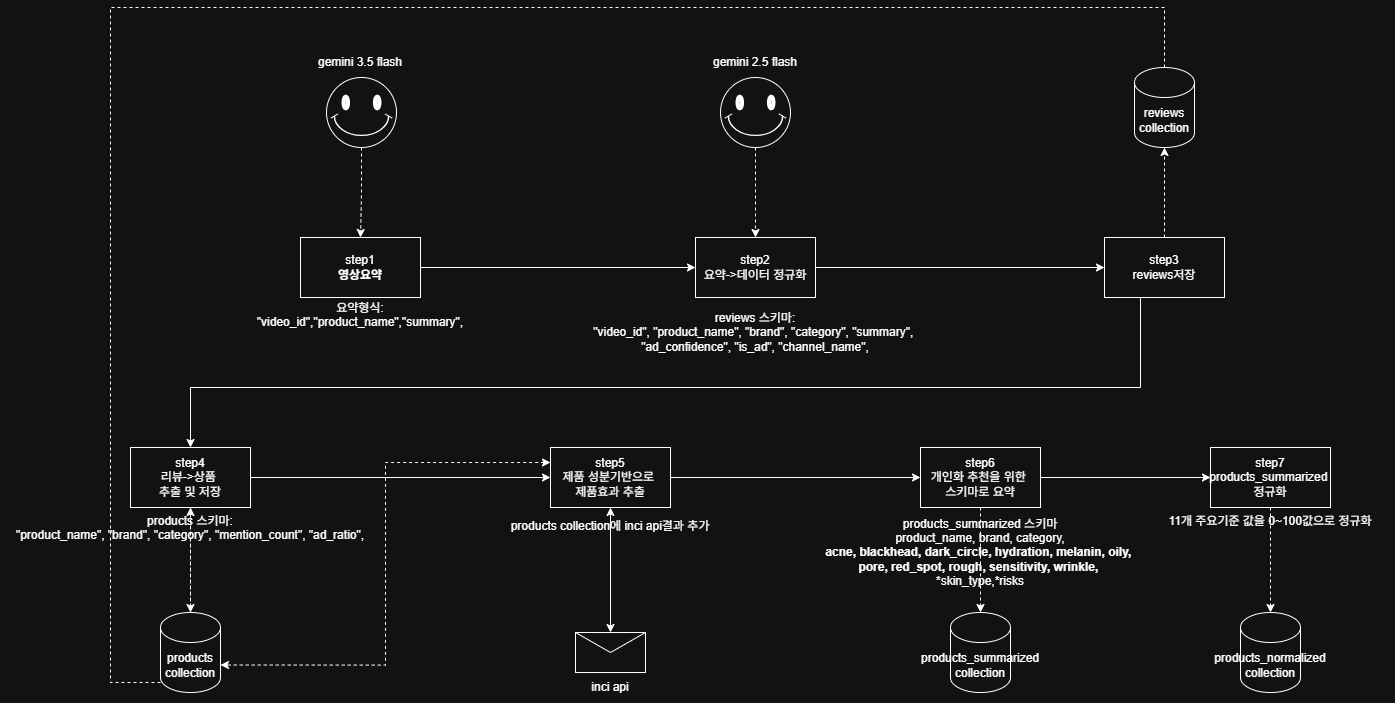

The diagram above was exported from draw.io. Its source (the exported page's mxGraphModel, read from the mxfile embedded in the PNG):
<mxGraphModel dx="2787" dy="2295" grid="1" gridSize="10" guides="1" tooltips="1" connect="1" arrows="1" fold="1" page="1" pageScale="1" pageWidth="827" pageHeight="1169" math="0" shadow="0">
  <root>
    <mxCell id="0" />
    <mxCell id="1" parent="0" />
    <mxCell id="aU1rfZ2nTdrBCb2uU99j-5" edge="1" parent="1" source="aU1rfZ2nTdrBCb2uU99j-1" style="edgeStyle=orthogonalEdgeStyle;rounded=0;orthogonalLoop=1;jettySize=auto;html=1;" target="aU1rfZ2nTdrBCb2uU99j-4" value="">
      <mxGeometry relative="1" as="geometry" />
    </mxCell>
    <mxCell id="aU1rfZ2nTdrBCb2uU99j-1" parent="1" style="rounded=0;whiteSpace=wrap;html=1;" value="step1&lt;div&gt;&lt;b&gt;영상요약&lt;/b&gt;&lt;/div&gt;" vertex="1">
      <mxGeometry height="60" width="120" x="-510" y="150" as="geometry" />
    </mxCell>
    <mxCell id="aU1rfZ2nTdrBCb2uU99j-7" edge="1" parent="1" source="aU1rfZ2nTdrBCb2uU99j-4" style="edgeStyle=orthogonalEdgeStyle;rounded=0;orthogonalLoop=1;jettySize=auto;html=1;" target="aU1rfZ2nTdrBCb2uU99j-6" value="">
      <mxGeometry relative="1" as="geometry" />
    </mxCell>
    <mxCell id="aU1rfZ2nTdrBCb2uU99j-4" parent="1" style="rounded=0;whiteSpace=wrap;html=1;" value="step2&lt;div&gt;요약-&amp;gt;데이터 정규화&lt;/div&gt;" vertex="1">
      <mxGeometry height="60" width="120" x="-115" y="150" as="geometry" />
    </mxCell>
    <mxCell id="tluLYVYlXm-ZfvnAFhn0-25" edge="1" parent="1" source="aU1rfZ2nTdrBCb2uU99j-6" style="edgeStyle=orthogonalEdgeStyle;rounded=0;orthogonalLoop=1;jettySize=auto;html=1;" target="aU1rfZ2nTdrBCb2uU99j-13" value="">
      <mxGeometry relative="1" as="geometry">
        <Array as="points">
          <mxPoint x="330" y="300" />
          <mxPoint x="-620" y="300" />
        </Array>
      </mxGeometry>
    </mxCell>
    <mxCell id="3ySznPdWjAizuELVtHuw-20" edge="1" parent="1" source="aU1rfZ2nTdrBCb2uU99j-6" style="edgeStyle=orthogonalEdgeStyle;rounded=0;orthogonalLoop=1;jettySize=auto;html=1;dashed=1;" target="tluLYVYlXm-ZfvnAFhn0-8" value="">
      <mxGeometry relative="1" as="geometry" />
    </mxCell>
    <mxCell id="aU1rfZ2nTdrBCb2uU99j-6" parent="1" style="rounded=0;whiteSpace=wrap;html=1;" value="step3&lt;div&gt;reviews저장&lt;/div&gt;" vertex="1">
      <mxGeometry height="60" width="120" x="294" y="150" as="geometry" />
    </mxCell>
    <mxCell id="aU1rfZ2nTdrBCb2uU99j-9" parent="1" style="text;html=1;whiteSpace=wrap;strokeColor=none;fillColor=none;align=center;verticalAlign=middle;rounded=0;" value="reviews 스키마:&lt;div&gt;&quot;video_id&quot;, &quot;product_name&quot;, &quot;brand&quot;, &quot;category&quot;, &quot;summary&quot;,&amp;nbsp;&lt;/div&gt;&lt;div&gt;&quot;ad_confidence&quot;, &quot;is_ad&quot;, &quot;channel_name&quot;,&lt;/div&gt;" vertex="1">
      <mxGeometry height="70" width="370" x="-240" y="210" as="geometry" />
    </mxCell>
    <mxCell id="3ySznPdWjAizuELVtHuw-2" edge="1" parent="1" source="aU1rfZ2nTdrBCb2uU99j-13" style="edgeStyle=orthogonalEdgeStyle;rounded=0;orthogonalLoop=1;jettySize=auto;html=1;dashed=1;" target="3ySznPdWjAizuELVtHuw-1" value="">
      <mxGeometry relative="1" as="geometry" />
    </mxCell>
    <mxCell id="3ySznPdWjAizuELVtHuw-5" edge="1" parent="1" source="aU1rfZ2nTdrBCb2uU99j-13" style="edgeStyle=orthogonalEdgeStyle;rounded=0;orthogonalLoop=1;jettySize=auto;html=1;entryX=0;entryY=0.5;entryDx=0;entryDy=0;" target="aU1rfZ2nTdrBCb2uU99j-17" value="">
      <mxGeometry relative="1" as="geometry" />
    </mxCell>
    <mxCell id="aU1rfZ2nTdrBCb2uU99j-13" parent="1" style="rounded=0;whiteSpace=wrap;html=1;" value="step4&lt;div&gt;리뷰-&amp;gt;상품&amp;nbsp;&lt;/div&gt;&lt;div&gt;추출 및 저장&lt;/div&gt;" vertex="1">
      <mxGeometry height="60" width="120" x="-680" y="360" as="geometry" />
    </mxCell>
    <mxCell id="tluLYVYlXm-ZfvnAFhn0-2" edge="1" parent="1" source="aU1rfZ2nTdrBCb2uU99j-17" style="edgeStyle=orthogonalEdgeStyle;rounded=0;orthogonalLoop=1;jettySize=auto;html=1;" target="tluLYVYlXm-ZfvnAFhn0-1" value="">
      <mxGeometry relative="1" as="geometry" />
    </mxCell>
    <mxCell id="aU1rfZ2nTdrBCb2uU99j-17" parent="1" style="rounded=0;whiteSpace=wrap;html=1;" value="step5&lt;div&gt;제품 성분기반으로&amp;nbsp;&lt;/div&gt;&lt;div&gt;제품효과 추출&lt;/div&gt;" vertex="1">
      <mxGeometry height="60" width="120" x="-260" y="360" as="geometry" />
    </mxCell>
    <mxCell id="tluLYVYlXm-ZfvnAFhn0-42" edge="1" parent="1" source="tluLYVYlXm-ZfvnAFhn0-1" style="edgeStyle=orthogonalEdgeStyle;rounded=0;orthogonalLoop=1;jettySize=auto;html=1;dashed=1;" target="tluLYVYlXm-ZfvnAFhn0-40" value="">
      <mxGeometry relative="1" as="geometry" />
    </mxCell>
    <mxCell id="3ySznPdWjAizuELVtHuw-12" edge="1" parent="1" source="tluLYVYlXm-ZfvnAFhn0-1" style="edgeStyle=orthogonalEdgeStyle;rounded=0;orthogonalLoop=1;jettySize=auto;html=1;" target="3ySznPdWjAizuELVtHuw-10" value="">
      <mxGeometry relative="1" as="geometry" />
    </mxCell>
    <mxCell id="tluLYVYlXm-ZfvnAFhn0-1" parent="1" style="whiteSpace=wrap;html=1;rounded=0;" value="step6&lt;div&gt;개인화 추천을 위한&amp;nbsp;&lt;/div&gt;&lt;div&gt;스키마로 요약&lt;/div&gt;" vertex="1">
      <mxGeometry height="60" width="120" x="110" y="360" as="geometry" />
    </mxCell>
    <mxCell id="tluLYVYlXm-ZfvnAFhn0-7" parent="1" style="text;html=1;whiteSpace=wrap;strokeColor=none;fillColor=none;align=center;verticalAlign=middle;rounded=0;" value="요약형식:&lt;div&gt;&quot;video_id&quot;,&quot;product_name&quot;,&quot;summary&quot;,&lt;/div&gt;&lt;div&gt;&lt;br&gt;&lt;/div&gt;" vertex="1">
      <mxGeometry height="50" width="230" x="-565" y="210" as="geometry" />
    </mxCell>
    <mxCell id="tluLYVYlXm-ZfvnAFhn0-26" edge="1" parent="1" source="tluLYVYlXm-ZfvnAFhn0-8" style="rounded=0;orthogonalLoop=1;jettySize=auto;html=1;dashed=1;edgeStyle=orthogonalEdgeStyle;exitX=0.5;exitY=0;exitDx=0;exitDy=0;exitPerimeter=0;" target="aU1rfZ2nTdrBCb2uU99j-13" value="">
      <mxGeometry relative="1" as="geometry">
        <Array as="points">
          <mxPoint x="354" y="-80" />
          <mxPoint x="-700" y="-80" />
          <mxPoint x="-700" y="595" />
        </Array>
      </mxGeometry>
    </mxCell>
    <mxCell id="tluLYVYlXm-ZfvnAFhn0-8" parent="1" style="shape=cylinder3;whiteSpace=wrap;html=1;boundedLbl=1;backgroundOutline=1;size=15;" value="reviews&lt;div&gt;collection&lt;/div&gt;" vertex="1">
      <mxGeometry height="80" width="60" x="324" y="-20" as="geometry" />
    </mxCell>
    <mxCell id="tluLYVYlXm-ZfvnAFhn0-15" edge="1" parent="1" source="tluLYVYlXm-ZfvnAFhn0-13" style="edgeStyle=orthogonalEdgeStyle;rounded=0;orthogonalLoop=1;jettySize=auto;html=1;dashed=1;" target="aU1rfZ2nTdrBCb2uU99j-1" value="">
      <mxGeometry relative="1" as="geometry" />
    </mxCell>
    <mxCell id="tluLYVYlXm-ZfvnAFhn0-13" parent="1" style="verticalLabelPosition=bottom;verticalAlign=top;html=1;shape=mxgraph.basic.smiley" value="" vertex="1">
      <mxGeometry height="70" width="70" x="-484" y="-10" as="geometry" />
    </mxCell>
    <mxCell id="tluLYVYlXm-ZfvnAFhn0-14" parent="1" style="text;html=1;whiteSpace=wrap;strokeColor=none;fillColor=none;align=center;verticalAlign=middle;rounded=0;" value="gemini 3.5 flash" vertex="1">
      <mxGeometry height="30" width="120" x="-510" y="-40" as="geometry" />
    </mxCell>
    <mxCell id="tluLYVYlXm-ZfvnAFhn0-17" parent="1" style="text;html=1;whiteSpace=wrap;strokeColor=none;fillColor=none;align=center;verticalAlign=middle;rounded=0;" value="gemini 2.5 flash" vertex="1">
      <mxGeometry height="30" width="120" x="-115" y="-40" as="geometry" />
    </mxCell>
    <mxCell id="tluLYVYlXm-ZfvnAFhn0-24" edge="1" parent="1" source="tluLYVYlXm-ZfvnAFhn0-23" style="edgeStyle=orthogonalEdgeStyle;rounded=0;orthogonalLoop=1;jettySize=auto;html=1;dashed=1;" target="aU1rfZ2nTdrBCb2uU99j-4" value="">
      <mxGeometry relative="1" as="geometry" />
    </mxCell>
    <mxCell id="tluLYVYlXm-ZfvnAFhn0-23" parent="1" style="verticalLabelPosition=bottom;verticalAlign=top;html=1;shape=mxgraph.basic.smiley" value="" vertex="1">
      <mxGeometry height="70" width="70" x="-90" y="-10" as="geometry" />
    </mxCell>
    <mxCell id="tluLYVYlXm-ZfvnAFhn0-27" parent="1" style="text;whiteSpace=wrap;align=center;" value="products 스키마:&#10;&quot;product_name&quot;, &quot;brand&quot;, &quot;category&quot;, &quot;mention_count&quot;, &quot;ad_ratio&quot;," vertex="1">
      <mxGeometry height="40" width="380" x="-810" y="420" as="geometry" />
    </mxCell>
    <mxCell id="tluLYVYlXm-ZfvnAFhn0-37" edge="1" parent="1" source="tluLYVYlXm-ZfvnAFhn0-32" style="edgeStyle=orthogonalEdgeStyle;rounded=0;orthogonalLoop=1;jettySize=auto;html=1;startArrow=classic;startFill=1;" target="aU1rfZ2nTdrBCb2uU99j-17" value="">
      <mxGeometry relative="1" as="geometry" />
    </mxCell>
    <mxCell id="tluLYVYlXm-ZfvnAFhn0-32" parent="1" style="shape=message;html=1;html=1;outlineConnect=0;labelPosition=center;verticalLabelPosition=bottom;align=center;verticalAlign=top;" value="" vertex="1">
      <mxGeometry height="40" width="70" x="-235" y="545" as="geometry" />
    </mxCell>
    <mxCell id="tluLYVYlXm-ZfvnAFhn0-38" parent="1" style="text;whiteSpace=wrap;align=center;" value="products collection에 inci api결과 추가&#10;" vertex="1">
      <mxGeometry height="30" width="250" x="-325" y="425" as="geometry" />
    </mxCell>
    <mxCell id="tluLYVYlXm-ZfvnAFhn0-39" parent="1" style="text;html=1;whiteSpace=wrap;strokeColor=none;fillColor=none;align=center;verticalAlign=middle;rounded=0;" value="&lt;div&gt;products_summarized 스키마&lt;/div&gt;&lt;div&gt;&lt;div&gt;product_name, brand, category,&lt;/div&gt;&lt;div&gt;&lt;b&gt;acne, blackhead, dark_circle, hydration, melanin, oily,&amp;nbsp;&lt;/b&gt;&lt;/div&gt;&lt;div&gt;&lt;b&gt;pore, red_spot, rough, sensitivity, wrinkle,&amp;nbsp;&lt;/b&gt;&lt;/div&gt;&lt;div&gt;*skin_type,&lt;span style=&quot;background-color: transparent; color: light-dark(rgb(0, 0, 0), rgb(255, 255, 255));&quot;&gt;*risks&lt;/span&gt;&lt;/div&gt;&lt;/div&gt;" vertex="1">
      <mxGeometry height="90" width="390" x="-25" y="420" as="geometry" />
    </mxCell>
    <mxCell id="tluLYVYlXm-ZfvnAFhn0-40" parent="1" style="shape=cylinder3;whiteSpace=wrap;html=1;boundedLbl=1;backgroundOutline=1;size=15;" value="products_summarized&lt;br&gt;&lt;div&gt;collection&lt;/div&gt;" vertex="1">
      <mxGeometry height="80" width="60" x="140" y="525" as="geometry" />
    </mxCell>
    <mxCell id="3ySznPdWjAizuELVtHuw-1" parent="1" style="shape=cylinder3;whiteSpace=wrap;html=1;boundedLbl=1;backgroundOutline=1;size=15;" value="products&lt;br&gt;&lt;div&gt;collection&lt;/div&gt;" vertex="1">
      <mxGeometry height="80" width="60" x="-650" y="525" as="geometry" />
    </mxCell>
    <mxCell id="3ySznPdWjAizuELVtHuw-6" edge="1" parent="1" source="aU1rfZ2nTdrBCb2uU99j-17" style="edgeStyle=orthogonalEdgeStyle;rounded=0;orthogonalLoop=1;jettySize=auto;html=1;dashed=1;entryX=1;entryY=0;entryDx=0;entryDy=52.5;entryPerimeter=0;exitX=0;exitY=0.25;exitDx=0;exitDy=0;startArrow=classic;startFill=1;" target="3ySznPdWjAizuELVtHuw-1" value="">
      <mxGeometry relative="1" as="geometry">
        <mxPoint x="-450" y="345" as="sourcePoint" />
        <mxPoint x="-450" y="260" as="targetPoint" />
      </mxGeometry>
    </mxCell>
    <mxCell id="3ySznPdWjAizuELVtHuw-14" edge="1" parent="1" source="3ySznPdWjAizuELVtHuw-10" style="edgeStyle=orthogonalEdgeStyle;rounded=0;orthogonalLoop=1;jettySize=auto;html=1;dashed=1;" target="3ySznPdWjAizuELVtHuw-13" value="">
      <mxGeometry relative="1" as="geometry" />
    </mxCell>
    <mxCell id="3ySznPdWjAizuELVtHuw-10" parent="1" style="whiteSpace=wrap;html=1;rounded=0;" value="step7&lt;div&gt;products_summarized&amp;nbsp;&lt;/div&gt;&lt;div&gt;정규화&lt;/div&gt;" vertex="1">
      <mxGeometry height="60" width="120" x="400" y="360" as="geometry" />
    </mxCell>
    <mxCell id="3ySznPdWjAizuELVtHuw-13" parent="1" style="shape=cylinder3;whiteSpace=wrap;html=1;boundedLbl=1;backgroundOutline=1;size=15;" value="products_normalized&lt;br&gt;&lt;div&gt;collection&lt;/div&gt;" vertex="1">
      <mxGeometry height="80" width="60" x="430" y="525" as="geometry" />
    </mxCell>
    <mxCell id="3ySznPdWjAizuELVtHuw-16" parent="1" style="text;whiteSpace=wrap;align=center;" value="11개 주요기준 값을 0~100값으로 정규화" vertex="1">
      <mxGeometry height="30" width="250" x="335" y="420" as="geometry" />
    </mxCell>
    <mxCell id="3ySznPdWjAizuELVtHuw-21" parent="1" style="text;html=1;whiteSpace=wrap;strokeColor=none;fillColor=none;align=center;verticalAlign=middle;rounded=0;" value="inci api" vertex="1">
      <mxGeometry height="30" width="60" x="-230" y="585" as="geometry" />
    </mxCell>
  </root>
</mxGraphModel>